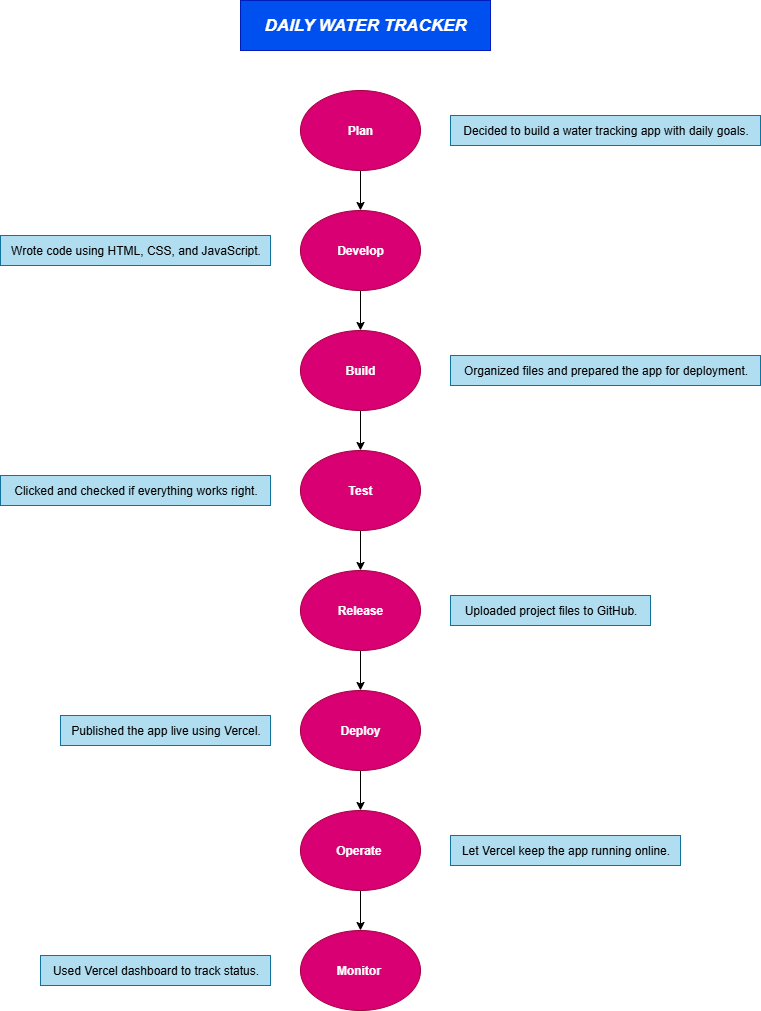

The diagram above was exported from draw.io. Its source (the exported page's mxGraphModel, read from the mxfile embedded in the PNG):
<mxGraphModel dx="1389" dy="1895" grid="1" gridSize="10" guides="1" tooltips="1" connect="1" arrows="1" fold="1" page="1" pageScale="1" pageWidth="850" pageHeight="1100" math="0" shadow="0">
  <root>
    <mxCell id="0" />
    <mxCell id="1" parent="0" />
    <mxCell id="Ab8d7bhLpDuMj4D5ptA8-10" value="" style="edgeStyle=orthogonalEdgeStyle;rounded=0;orthogonalLoop=1;jettySize=auto;html=1;" edge="1" parent="1" source="Ab8d7bhLpDuMj4D5ptA8-1" target="Ab8d7bhLpDuMj4D5ptA8-8">
      <mxGeometry relative="1" as="geometry" />
    </mxCell>
    <mxCell id="Ab8d7bhLpDuMj4D5ptA8-1" value="&lt;b&gt;Plan&lt;/b&gt;" style="ellipse;whiteSpace=wrap;html=1;fillColor=#d80073;fontColor=#ffffff;strokeColor=#A50040;" vertex="1" parent="1">
      <mxGeometry x="360" y="40" width="120" height="80" as="geometry" />
    </mxCell>
    <mxCell id="Ab8d7bhLpDuMj4D5ptA8-2" value="&lt;b&gt;Monitor&lt;/b&gt;&amp;nbsp;" style="ellipse;whiteSpace=wrap;html=1;fillColor=#d80073;fontColor=#ffffff;strokeColor=#A50040;" vertex="1" parent="1">
      <mxGeometry x="360" y="880" width="120" height="80" as="geometry" />
    </mxCell>
    <mxCell id="Ab8d7bhLpDuMj4D5ptA8-16" value="" style="edgeStyle=orthogonalEdgeStyle;rounded=0;orthogonalLoop=1;jettySize=auto;html=1;" edge="1" parent="1" source="Ab8d7bhLpDuMj4D5ptA8-3" target="Ab8d7bhLpDuMj4D5ptA8-2">
      <mxGeometry relative="1" as="geometry" />
    </mxCell>
    <mxCell id="Ab8d7bhLpDuMj4D5ptA8-3" value="&lt;b&gt;Operate&amp;nbsp;&lt;/b&gt;" style="ellipse;whiteSpace=wrap;html=1;fillColor=#d80073;fontColor=#ffffff;strokeColor=#A50040;" vertex="1" parent="1">
      <mxGeometry x="360" y="760" width="120" height="80" as="geometry" />
    </mxCell>
    <mxCell id="Ab8d7bhLpDuMj4D5ptA8-15" value="" style="edgeStyle=orthogonalEdgeStyle;rounded=0;orthogonalLoop=1;jettySize=auto;html=1;" edge="1" parent="1" source="Ab8d7bhLpDuMj4D5ptA8-4" target="Ab8d7bhLpDuMj4D5ptA8-3">
      <mxGeometry relative="1" as="geometry" />
    </mxCell>
    <mxCell id="Ab8d7bhLpDuMj4D5ptA8-4" value="&lt;b&gt;Deploy&lt;/b&gt;" style="ellipse;whiteSpace=wrap;html=1;fillColor=#d80073;fontColor=#ffffff;strokeColor=#A50040;" vertex="1" parent="1">
      <mxGeometry x="360" y="640" width="120" height="80" as="geometry" />
    </mxCell>
    <mxCell id="Ab8d7bhLpDuMj4D5ptA8-14" value="" style="edgeStyle=orthogonalEdgeStyle;rounded=0;orthogonalLoop=1;jettySize=auto;html=1;" edge="1" parent="1" source="Ab8d7bhLpDuMj4D5ptA8-5" target="Ab8d7bhLpDuMj4D5ptA8-4">
      <mxGeometry relative="1" as="geometry" />
    </mxCell>
    <mxCell id="Ab8d7bhLpDuMj4D5ptA8-5" value="&lt;b&gt;Release&lt;/b&gt;" style="ellipse;whiteSpace=wrap;html=1;fillColor=#d80073;fontColor=#ffffff;strokeColor=#A50040;" vertex="1" parent="1">
      <mxGeometry x="360" y="520" width="120" height="80" as="geometry" />
    </mxCell>
    <mxCell id="Ab8d7bhLpDuMj4D5ptA8-13" value="" style="edgeStyle=orthogonalEdgeStyle;rounded=0;orthogonalLoop=1;jettySize=auto;html=1;" edge="1" parent="1" source="Ab8d7bhLpDuMj4D5ptA8-6" target="Ab8d7bhLpDuMj4D5ptA8-5">
      <mxGeometry relative="1" as="geometry" />
    </mxCell>
    <mxCell id="Ab8d7bhLpDuMj4D5ptA8-6" value="&lt;b&gt;Test&lt;/b&gt;" style="ellipse;whiteSpace=wrap;html=1;fillColor=#d80073;fontColor=#ffffff;strokeColor=#A50040;" vertex="1" parent="1">
      <mxGeometry x="360" y="400" width="120" height="80" as="geometry" />
    </mxCell>
    <mxCell id="Ab8d7bhLpDuMj4D5ptA8-12" value="" style="edgeStyle=orthogonalEdgeStyle;rounded=0;orthogonalLoop=1;jettySize=auto;html=1;" edge="1" parent="1" source="Ab8d7bhLpDuMj4D5ptA8-7" target="Ab8d7bhLpDuMj4D5ptA8-6">
      <mxGeometry relative="1" as="geometry" />
    </mxCell>
    <mxCell id="Ab8d7bhLpDuMj4D5ptA8-7" value="&lt;b&gt;Build&lt;/b&gt;" style="ellipse;whiteSpace=wrap;html=1;fillColor=#d80073;fontColor=#ffffff;strokeColor=#A50040;" vertex="1" parent="1">
      <mxGeometry x="360" y="280" width="120" height="80" as="geometry" />
    </mxCell>
    <mxCell id="Ab8d7bhLpDuMj4D5ptA8-11" value="" style="edgeStyle=orthogonalEdgeStyle;rounded=0;orthogonalLoop=1;jettySize=auto;html=1;" edge="1" parent="1" source="Ab8d7bhLpDuMj4D5ptA8-8" target="Ab8d7bhLpDuMj4D5ptA8-7">
      <mxGeometry relative="1" as="geometry" />
    </mxCell>
    <mxCell id="Ab8d7bhLpDuMj4D5ptA8-8" value="&lt;b&gt;Develop&lt;/b&gt;" style="ellipse;whiteSpace=wrap;html=1;fillColor=#d80073;fontColor=#ffffff;strokeColor=#A50040;" vertex="1" parent="1">
      <mxGeometry x="360" y="160" width="120" height="80" as="geometry" />
    </mxCell>
    <mxCell id="Ab8d7bhLpDuMj4D5ptA8-9" value="&lt;b&gt;&lt;i&gt;&lt;font style=&quot;font-size: 17px;&quot;&gt;DAILY WATER TRACKER&lt;/font&gt;&lt;/i&gt;&lt;/b&gt;" style="rounded=0;whiteSpace=wrap;html=1;fillColor=#0050ef;fontColor=#ffffff;strokeColor=#001DBC;" vertex="1" parent="1">
      <mxGeometry x="300" y="-50" width="250" height="50" as="geometry" />
    </mxCell>
    <mxCell id="Ab8d7bhLpDuMj4D5ptA8-17" value="Decided to build a water tracking app with daily goals." style="text;html=1;align=center;verticalAlign=middle;resizable=0;points=[];autosize=1;strokeColor=#10739e;fillColor=#b1ddf0;" vertex="1" parent="1">
      <mxGeometry x="510" y="65" width="310" height="30" as="geometry" />
    </mxCell>
    <mxCell id="Ab8d7bhLpDuMj4D5ptA8-20" value=" Wrote code using HTML, CSS, and JavaScript." style="text;html=1;align=center;verticalAlign=middle;resizable=0;points=[];autosize=1;strokeColor=#10739e;fillColor=#b1ddf0;" vertex="1" parent="1">
      <mxGeometry x="60" y="185" width="270" height="30" as="geometry" />
    </mxCell>
    <mxCell id="Ab8d7bhLpDuMj4D5ptA8-21" value="Organized files and prepared the app for deployment." style="text;html=1;align=center;verticalAlign=middle;resizable=0;points=[];autosize=1;strokeColor=#10739e;fillColor=#b1ddf0;" vertex="1" parent="1">
      <mxGeometry x="510" y="305" width="310" height="30" as="geometry" />
    </mxCell>
    <mxCell id="Ab8d7bhLpDuMj4D5ptA8-22" value="Clicked and checked if everything works right." style="text;html=1;align=center;verticalAlign=middle;resizable=0;points=[];autosize=1;strokeColor=#10739e;fillColor=#b1ddf0;" vertex="1" parent="1">
      <mxGeometry x="60" y="425" width="270" height="30" as="geometry" />
    </mxCell>
    <mxCell id="Ab8d7bhLpDuMj4D5ptA8-23" value="Uploaded project files to GitHub." style="text;html=1;align=center;verticalAlign=middle;resizable=0;points=[];autosize=1;strokeColor=#10739e;fillColor=#b1ddf0;" vertex="1" parent="1">
      <mxGeometry x="510" y="545" width="200" height="30" as="geometry" />
    </mxCell>
    <mxCell id="Ab8d7bhLpDuMj4D5ptA8-24" value=" Published the app live using Vercel." style="text;html=1;align=center;verticalAlign=middle;resizable=0;points=[];autosize=1;strokeColor=#10739e;fillColor=#b1ddf0;" vertex="1" parent="1">
      <mxGeometry x="120" y="665" width="210" height="30" as="geometry" />
    </mxCell>
    <mxCell id="Ab8d7bhLpDuMj4D5ptA8-25" value=" Let Vercel keep the app running online." style="text;html=1;align=center;verticalAlign=middle;resizable=0;points=[];autosize=1;strokeColor=#10739e;fillColor=#b1ddf0;" vertex="1" parent="1">
      <mxGeometry x="510" y="785" width="230" height="30" as="geometry" />
    </mxCell>
    <mxCell id="Ab8d7bhLpDuMj4D5ptA8-26" value="Used Vercel dashboard to track status." style="text;html=1;align=center;verticalAlign=middle;resizable=0;points=[];autosize=1;strokeColor=#10739e;fillColor=#b1ddf0;" vertex="1" parent="1">
      <mxGeometry x="100" y="905" width="230" height="30" as="geometry" />
    </mxCell>
  </root>
</mxGraphModel>